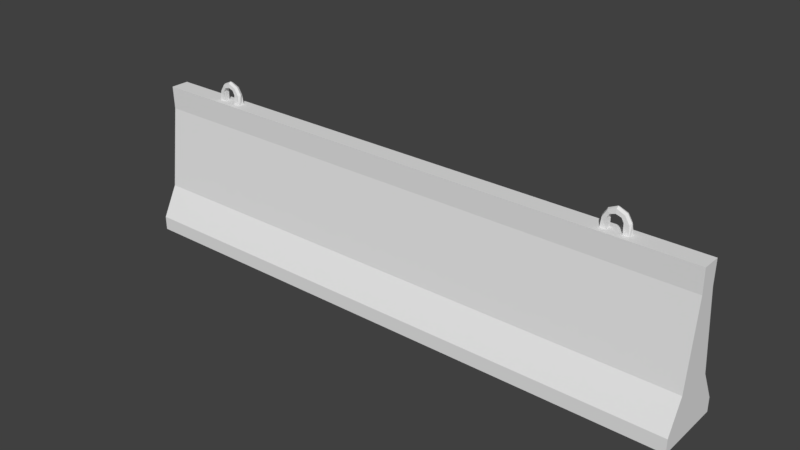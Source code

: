 # Source: ConcreteBarricade.blend  (saved by Blender 2.79.0; exported with 4.5.12 LTS)
import bpy
from mathutils import Matrix  # noqa: F401  (used for matrix-valued properties, if any)

bpy.ops.wm.read_factory_settings(use_empty=True)
scene = bpy.context.scene
scene.name = 'Scene'

# ---- collections
col_collection_1 = bpy.data.collections.new('Collection 1'); scene.collection.children.link(col_collection_1)

# ---- world
world_world = bpy.data.worlds.new('World'); scene.world = world_world
world_world.color = (0.05088, 0.05088, 0.05088)
world_world.use_sun_shadow = False
world_world.sun_shadow_jitter_overblur = 0.0
world_world.cycles.sampling_method = 'MANUAL'

# ---- meshes
me_cube_001 = bpy.data.meshes.new('Cube.001')
me_cube_001.from_pydata([(125.0, -15.0, 0.176), (125.0, -4.011, 65.18), (125.0, 15.0, 0.176), (125.0, 4.011, 65.18), (125.0, 15.0, 6.27), (125.0, -15.0, 6.27), (125.0, 3.727, 55.1), (125.0, -3.727, 55.1), (125.0, 8.173, 19.52), (125.0, -8.173, 19.52), (100.1, -8.173, 19.52), (97.01, -1.363, 65.18), (100.1, 15.0, 0.176), (97.01, 1.363, 65.18), (100.1, -15.0, 0.176), (100.1, 15.0, 6.27), (100.1, 3.727, 55.1), (100.1, 8.173, 19.52), (100.1, -3.727, 55.1), (100.1, -15.0, 6.27), (100.1, -4.011, 65.18), (100.1, 4.011, 65.18), (94.56, -1.363, 65.18), (94.56, 1.363, 65.18), (94.56, -1.363, 69.37), (94.56, 1.363, 69.37), (96.47, -1.193, 69.24), (96.47, 1.193, 69.24), (93.68, 1.363, 71.01), (94.71, 1.193, 72.12), (93.68, -1.363, 71.01), (94.71, -1.193, 72.12), (97.01, 0.0, 65.18), (97.01, 0.0, 69.37), (95.1, -1.118e-07, 72.48), (91.46, -8.173, 19.52), (91.46, -3.727, 55.1), (91.46, -15.0, 6.27), (91.46, -4.011, 65.18), (91.46, 15.0, 0.176), (91.46, 8.173, 19.52), (91.46, 3.727, 55.1), (91.46, 15.0, 6.27), (91.46, -15.0, 0.176), (91.46, 4.011, 65.18), (82.8, -8.173, 19.52), (85.9, -1.363, 65.18), (82.8, 15.0, 0.176), (85.9, 1.363, 65.18), (82.8, -15.0, 0.176), (82.8, 15.0, 6.27), (82.8, 3.727, 55.1), (82.8, 8.173, 19.52), (82.8, -3.727, 55.1), (82.8, -15.0, 6.27), (82.8, -4.011, 65.18), (82.8, 4.011, 65.18), (88.35, -1.363, 65.18), (88.35, 1.363, 65.18), (88.35, -1.363, 69.37), (88.35, 1.363, 69.37), (86.45, -1.193, 69.24), (86.45, 1.193, 69.24), (91.46, -1.363, 71.73), (91.46, 1.363, 71.73), (91.46, -1.136, 73.48), (91.46, 1.136, 73.48), (89.23, 1.363, 71.01), (88.21, 1.193, 72.12), (89.23, -1.363, 71.01), (88.21, -1.193, 72.12), (85.9, 0.0, 65.18), (85.9, 0.0, 69.37), (91.46, -1.118e-07, 74.17), (87.82, -1.118e-07, 72.48), (125.0, 0.0, 0.176), (125.0, 0.0, 65.18), (125.0, 0.0, 6.27), (125.0, 0.0, 55.1), (125.0, 0.0, 19.52), (100.1, 0.0, 65.18), (82.8, 0.0, 65.18), (-125.0, -15.0, 0.176), (-125.0, -4.011, 65.18), (-125.0, 15.0, 0.176), (-125.0, 4.011, 65.18), (-125.0, 15.0, 6.27), (-125.0, -15.0, 6.27), (-125.0, 3.727, 55.1), (-125.0, -3.727, 55.1), (-125.0, 8.173, 19.52), (-125.0, -8.173, 19.52), (-100.1, -8.173, 19.52), (-97.01, -1.363, 65.18), (-100.1, 15.0, 0.176), (-97.01, 1.363, 65.18), (-100.1, -15.0, 0.176), (-100.1, 15.0, 6.27), (-100.1, 3.727, 55.1), (-100.1, 8.173, 19.52), (-100.1, -3.727, 55.1), (-100.1, -15.0, 6.27), (-100.1, -4.011, 65.18), (-100.1, 4.011, 65.18), (-94.56, -1.363, 65.18), (-94.56, 1.363, 65.18), (-94.56, -1.363, 69.37), (-94.56, 1.363, 69.37), (-96.47, -1.193, 69.24), (-96.47, 1.193, 69.24), (-93.68, 1.363, 71.01), (-94.71, 1.193, 72.12), (-93.68, -1.363, 71.01), (-94.71, -1.193, 72.12), (-97.01, 0.0, 65.18), (-97.01, 0.0, 69.37), (-95.1, -1.118e-07, 72.48), (-91.46, -8.173, 19.52), (-91.46, -3.727, 55.1), (-91.46, -15.0, 6.27), (-91.46, -4.011, 65.18), (-91.46, 15.0, 0.176), (-91.46, 8.173, 19.52), (-91.46, 3.727, 55.1), (-91.46, 15.0, 6.27), (-91.46, -15.0, 0.176), (-91.46, 4.011, 65.18), (-82.8, -8.173, 19.52), (-85.9, -1.363, 65.18), (-82.8, 15.0, 0.176), (-85.9, 1.363, 65.18), (-82.8, -15.0, 0.176), (-82.8, 15.0, 6.27), (-82.8, 3.727, 55.1), (-82.8, 8.173, 19.52), (-82.8, -3.727, 55.1), (-82.8, -15.0, 6.27), (-82.8, -4.011, 65.18), (-82.8, 4.011, 65.18), (-88.35, -1.363, 65.18), (-88.35, 1.363, 65.18), (-88.35, -1.363, 69.37), (-88.35, 1.363, 69.37), (-86.45, -1.193, 69.24), (-86.45, 1.193, 69.24), (-91.46, -1.363, 71.73), (-91.46, 1.363, 71.73), (-91.46, -1.136, 73.48), (-91.46, 1.136, 73.48), (-89.23, 1.363, 71.01), (-88.21, 1.193, 72.12), (-89.23, -1.363, 71.01), (-88.21, -1.193, 72.12), (-85.9, 0.0, 65.18), (-85.9, 0.0, 69.37), (-91.46, -1.118e-07, 74.17), (-87.82, -1.118e-07, 72.48), (0.0, 4.011, 65.18), (0.0, -15.0, 0.176), (0.0, 15.0, 6.27), (0.0, 3.727, 55.1), (0.0, 8.173, 19.52), (0.0, -8.173, 19.52), (0.0, -4.011, 65.18), (0.0, 15.0, 0.176), (0.0, -3.727, 55.1), (0.0, -15.0, 6.27), (-125.0, 0.0, 0.176), (-125.0, 0.0, 65.18), (-125.0, 0.0, 6.27), (-125.0, 0.0, 55.1), (-125.0, 0.0, 19.52), (-100.1, 0.0, 65.18), (-82.8, 0.0, 65.18), (0.0, 0.0, 65.18)], [], [(78, 76, 1, 7), (20, 18, 7, 1), (80, 20, 1, 76), (19, 14, 0, 5), (75, 77, 5, 0), (18, 10, 9, 7), (79, 78, 7, 9), (77, 79, 9, 5), (10, 19, 5, 9), (15, 12, 39, 42), (16, 17, 40, 41), (17, 15, 42, 40), (12, 14, 43, 39), (21, 16, 41, 44), (3, 6, 16, 21), (2, 75, 0, 14, 12), (8, 4, 15, 17), (6, 8, 17, 16), (4, 2, 12, 15), (35, 37, 19, 10), (36, 35, 10, 18), (37, 43, 14, 19), (23, 22, 24, 25), (38, 36, 18, 20), (11, 22, 38, 20), (22, 23, 44, 38), (23, 13, 21, 44), (32, 11, 20, 80), (29, 28, 64, 66), (13, 23, 25, 27), (22, 11, 26, 24), (32, 13, 27, 33), (28, 30, 63, 64), (34, 29, 66, 73), (30, 31, 65, 63), (24, 26, 31, 30), (33, 27, 29, 34), (25, 24, 30, 28), (27, 25, 28, 29), (26, 33, 34, 31), (31, 34, 73, 65), (11, 32, 33, 26), (50, 42, 39, 47), (51, 41, 40, 52), (52, 40, 42, 50), (47, 39, 43, 49), (56, 44, 41, 51), (157, 56, 51, 160), (164, 47, 49, 158), (161, 52, 50, 159), (160, 51, 52, 161), (159, 50, 47, 164), (35, 45, 54, 37), (36, 53, 45, 35), (37, 54, 49, 43), (58, 60, 59, 57), (38, 55, 53, 36), (46, 55, 38, 57), (57, 38, 44, 58), (58, 44, 56, 48), (71, 81, 55, 46), (68, 66, 64, 67), (48, 62, 60, 58), (57, 59, 61, 46), (71, 72, 62, 48), (64, 66, 73, 65, 63), (67, 64, 63, 69), (74, 73, 66, 68), (69, 63, 65, 70), (59, 69, 70, 61), (72, 74, 68, 62), (60, 67, 69, 59), (62, 68, 67, 60), (61, 70, 74, 72), (70, 65, 73, 74), (46, 61, 72, 71), (45, 162, 166, 54), (53, 165, 162, 45), (54, 166, 158, 49), (81, 174, 163, 55), (55, 163, 165, 53), (4, 8, 79, 77), (8, 6, 78, 79), (2, 4, 77, 75), (21, 80, 76, 3), (6, 3, 76, 78), (13, 32, 80, 21), (56, 157, 174, 81), (48, 56, 81, 71), (170, 89, 83, 168), (102, 83, 89, 100), (172, 168, 83, 102), (101, 87, 82, 96), (167, 82, 87, 169), (100, 89, 91, 92), (171, 91, 89, 170), (169, 87, 91, 171), (92, 91, 87, 101), (97, 124, 121, 94), (98, 123, 122, 99), (99, 122, 124, 97), (94, 121, 125, 96), (103, 126, 123, 98), (85, 103, 98, 88), (84, 94, 96, 82, 167), (90, 99, 97, 86), (88, 98, 99, 90), (86, 97, 94, 84), (117, 92, 101, 119), (118, 100, 92, 117), (119, 101, 96, 125), (105, 107, 106, 104), (120, 102, 100, 118), (93, 102, 120, 104), (104, 120, 126, 105), (105, 126, 103, 95), (114, 172, 102, 93), (111, 148, 146, 110), (95, 109, 107, 105), (104, 106, 108, 93), (114, 115, 109, 95), (110, 146, 145, 112), (116, 155, 148, 111), (112, 145, 147, 113), (106, 112, 113, 108), (115, 116, 111, 109), (107, 110, 112, 106), (109, 111, 110, 107), (108, 113, 116, 115), (113, 147, 155, 116), (93, 108, 115, 114), (132, 129, 121, 124), (133, 134, 122, 123), (134, 132, 124, 122), (129, 131, 125, 121), (138, 133, 123, 126), (157, 160, 133, 138), (164, 158, 131, 129), (161, 159, 132, 134), (160, 161, 134, 133), (159, 164, 129, 132), (117, 119, 136, 127), (118, 117, 127, 135), (119, 125, 131, 136), (140, 139, 141, 142), (120, 118, 135, 137), (128, 139, 120, 137), (139, 140, 126, 120), (140, 130, 138, 126), (153, 128, 137, 173), (150, 149, 146, 148), (130, 140, 142, 144), (139, 128, 143, 141), (153, 130, 144, 154), (146, 145, 147, 155, 148), (149, 151, 145, 146), (156, 150, 148, 155), (151, 152, 147, 145), (141, 143, 152, 151), (154, 144, 150, 156), (142, 141, 151, 149), (144, 142, 149, 150), (143, 154, 156, 152), (152, 156, 155, 147), (128, 153, 154, 143), (127, 136, 166, 162), (135, 127, 162, 165), (136, 131, 158, 166), (173, 137, 163, 174), (137, 135, 165, 163), (86, 169, 171, 90), (90, 171, 170, 88), (84, 167, 169, 86), (103, 85, 168, 172), (88, 170, 168, 85), (95, 103, 172, 114), (138, 173, 174, 157), (130, 153, 173, 138)])
_uv = me_cube_001.uv_layers.new(name='UVMap')
_uv.uv.foreach_set('vector', [0.844, 0.7911, 0.844, 0.8315, 0.8279, 0.8315, 0.8291, 0.7911, 0.8992, 0.2703, 0.8993, 0.23, 0.9988, 0.2303, 0.9987, 0.2705, 0.8992, 0.2863, 0.8992, 0.2703, 0.9987, 0.2705, 0.9986, 0.2865, 0.9003, 0.02704, 0.9004, 0.002702, 0.9998, 0.00319, 0.9997, 0.02753, 0.844, 0.5713, 0.844, 0.5957, 0.7839, 0.5957, 0.7839, 0.5713, 0.8993, 0.23, 0.9, 0.08658, 0.9994, 0.08705, 0.9988, 0.2303, 0.844, 0.6487, 0.844, 0.7911, 0.8291, 0.7911, 0.8113, 0.6487, 0.844, 0.5957, 0.844, 0.6487, 0.8113, 0.6487, 0.7839, 0.5957, 0.9, 0.08658, 0.9003, 0.02704, 0.9997, 0.02753, 0.9994, 0.08705, 0.8999, 0.5464, 0.8999, 0.5708, 0.8652, 0.5709, 0.8652, 0.5464, 0.8995, 0.3429, 0.8998, 0.4867, 0.8651, 0.4867, 0.8648, 0.343, 0.8998, 0.4867, 0.8999, 0.5464, 0.8652, 0.5464, 0.8651, 0.4867, 0.4818, 0.7264, 0.3617, 0.7264, 0.3617, 0.6918, 0.4818, 0.6918, 0.8994, 0.3024, 0.8995, 0.3429, 0.8648, 0.343, 0.8647, 0.3025, 0.9993, 0.3022, 0.9994, 0.3426, 0.8995, 0.3429, 0.8994, 0.3024, 0.1203, 0.7914, 0.06025, 0.7914, 0.0002051, 0.7914, 0.0002051, 0.6918, 0.1203, 0.6918, 0.9996, 0.4865, 0.9997, 0.5463, 0.8999, 0.5464, 0.8998, 0.4867, 0.9994, 0.3426, 0.9996, 0.4865, 0.8998, 0.4867, 0.8995, 0.3429, 0.9997, 0.5463, 0.9997, 0.5707, 0.8999, 0.5708, 0.8999, 0.5464, 0.8654, 0.0864, 0.8657, 0.02685, 0.9003, 0.02704, 0.9, 0.08658, 0.8646, 0.2299, 0.8654, 0.0864, 0.9, 0.08658, 0.8993, 0.23, 0.8657, 0.02685, 0.8658, 0.00252, 0.9004, 0.002702, 0.9003, 0.02704, 0.617, 0.6931, 0.6263, 0.6932, 0.628, 0.7102, 0.6153, 0.7107, 0.8645, 0.2702, 0.8646, 0.2299, 0.8993, 0.23, 0.8992, 0.2703, 0.8868, 0.2809, 0.877, 0.2809, 0.8645, 0.2702, 0.8992, 0.2703, 0.877, 0.2809, 0.8771, 0.2919, 0.8647, 0.3025, 0.8645, 0.2702, 0.8771, 0.2919, 0.8869, 0.2918, 0.8994, 0.3024, 0.8647, 0.3025, 0.8868, 0.2863, 0.8868, 0.2809, 0.8992, 0.2703, 0.8992, 0.2863, 0.6086, 0.7201, 0.6145, 0.7197, 0.617, 0.7288, 0.6116, 0.7327, 0.608, 0.6918, 0.617, 0.6931, 0.6153, 0.7107, 0.6077, 0.7074, 0.6263, 0.6932, 0.635, 0.6918, 0.6355, 0.707, 0.628, 0.7102, 0.6028, 0.6919, 0.608, 0.6918, 0.6077, 0.7074, 0.6027, 0.7075, 0.6145, 0.7197, 0.6285, 0.7191, 0.6257, 0.7291, 0.617, 0.7288, 0.6038, 0.7207, 0.6086, 0.7201, 0.6116, 0.7327, 0.6073, 0.7349, 0.6285, 0.7191, 0.6347, 0.7197, 0.6315, 0.7332, 0.6257, 0.7291, 0.628, 0.7102, 0.6355, 0.707, 0.6347, 0.7197, 0.6285, 0.7191, 0.6027, 0.7075, 0.6077, 0.7074, 0.6086, 0.7201, 0.6038, 0.7207, 0.6153, 0.7107, 0.628, 0.7102, 0.6285, 0.7191, 0.6145, 0.7197, 0.6077, 0.7074, 0.6153, 0.7107, 0.6145, 0.7197, 0.6086, 0.7201, 0.6355, 0.707, 0.6404, 0.707, 0.6396, 0.7202, 0.6347, 0.7197, 0.6347, 0.7197, 0.6396, 0.7202, 0.6362, 0.7354, 0.6315, 0.7332, 0.635, 0.6918, 0.64, 0.6918, 0.6404, 0.707, 0.6355, 0.707, 0.8305, 0.5465, 0.8652, 0.5464, 0.8652, 0.5709, 0.8305, 0.5709, 0.83, 0.3431, 0.8648, 0.343, 0.8651, 0.4867, 0.8304, 0.4868, 0.8304, 0.4868, 0.8651, 0.4867, 0.8652, 0.5464, 0.8305, 0.5465, 0.6023, 0.6918, 0.6023, 0.7264, 0.4822, 0.7264, 0.4822, 0.6918, 0.8298, 0.3028, 0.8647, 0.3025, 0.8648, 0.343, 0.83, 0.3431, 0.5, 0.3042, 0.8298, 0.3028, 0.83, 0.3431, 0.4999, 0.3443, 0.3316, 0.5713, 0.663, 0.5713, 0.663, 0.6914, 0.3316, 0.6914, 0.4996, 0.487, 0.8304, 0.4868, 0.8305, 0.5465, 0.4994, 0.5465, 0.4999, 0.3443, 0.83, 0.3431, 0.8304, 0.4868, 0.4996, 0.487, 0.4994, 0.5465, 0.8305, 0.5465, 0.8305, 0.5709, 0.4993, 0.5709, 0.8654, 0.0864, 0.8308, 0.08621, 0.8311, 0.02665, 0.8657, 0.02685, 0.8646, 0.2299, 0.8299, 0.2297, 0.8308, 0.08621, 0.8654, 0.0864, 0.8657, 0.02685, 0.8311, 0.02665, 0.8313, 0.002321, 0.8658, 0.00252, 0.4615, 0.7282, 0.4632, 0.7459, 0.4505, 0.7453, 0.4523, 0.7283, 0.8645, 0.2702, 0.8297, 0.2701, 0.8299, 0.2297, 0.8646, 0.2299, 0.8417, 0.2808, 0.8297, 0.2701, 0.8645, 0.2702, 0.852, 0.281, 0.852, 0.281, 0.8645, 0.2702, 0.8647, 0.3025, 0.8521, 0.2921, 0.8521, 0.2921, 0.8647, 0.3025, 0.8298, 0.3028, 0.8428, 0.2924, 0.8415, 0.2863, 0.8298, 0.2856, 0.8297, 0.2701, 0.8417, 0.2808, 0.4698, 0.7554, 0.4667, 0.768, 0.4614, 0.7639, 0.4639, 0.7549, 0.4706, 0.727, 0.4708, 0.7426, 0.4632, 0.7459, 0.4615, 0.7282, 0.4523, 0.7283, 0.4505, 0.7453, 0.443, 0.742, 0.4436, 0.7268, 0.4758, 0.7271, 0.4758, 0.7428, 0.4708, 0.7426, 0.4706, 0.727, 0.6518, 0.6918, 0.6509, 0.6988, 0.6463, 0.7016, 0.6418, 0.6988, 0.6409, 0.6918, 0.4639, 0.7549, 0.4614, 0.7639, 0.4527, 0.7642, 0.4499, 0.7542, 0.4746, 0.7559, 0.4711, 0.7701, 0.4667, 0.768, 0.4698, 0.7554, 0.4499, 0.7542, 0.4527, 0.7642, 0.4469, 0.7683, 0.4438, 0.7547, 0.4505, 0.7453, 0.4499, 0.7542, 0.4438, 0.7547, 0.443, 0.742, 0.4758, 0.7428, 0.4746, 0.7559, 0.4698, 0.7554, 0.4708, 0.7426, 0.4632, 0.7459, 0.4639, 0.7549, 0.4499, 0.7542, 0.4505, 0.7453, 0.4708, 0.7426, 0.4698, 0.7554, 0.4639, 0.7549, 0.4632, 0.7459, 0.443, 0.742, 0.4438, 0.7547, 0.4388, 0.7553, 0.4381, 0.742, 0.4438, 0.7547, 0.4469, 0.7683, 0.4422, 0.7705, 0.4388, 0.7553, 0.4436, 0.7268, 0.443, 0.742, 0.4381, 0.742, 0.4386, 0.7268, 0.8308, 0.08621, 0.5004, 0.08405, 0.5006, 0.02456, 0.8311, 0.02665, 0.8299, 0.2297, 0.5002, 0.2266, 0.5004, 0.08405, 0.8308, 0.08621, 0.8311, 0.02665, 0.5006, 0.02456, 0.5007, 0.0002051, 0.8313, 0.002321, 0.8298, 0.2856, 0.5001, 0.2826, 0.5001, 0.2667, 0.8297, 0.2701, 0.8297, 0.2701, 0.5001, 0.2667, 0.5002, 0.2266, 0.8299, 0.2297, 0.904, 0.5957, 0.8767, 0.6487, 0.844, 0.6487, 0.844, 0.5957, 0.8767, 0.6487, 0.8589, 0.7911, 0.844, 0.7911, 0.844, 0.6487, 0.904, 0.5713, 0.904, 0.5957, 0.844, 0.5957, 0.844, 0.5713, 0.8994, 0.3024, 0.8994, 0.2863, 0.9993, 0.2861, 0.9993, 0.3022, 0.8589, 0.7911, 0.86, 0.8315, 0.844, 0.8315, 0.844, 0.7911, 0.8869, 0.2918, 0.8869, 0.2863, 0.8994, 0.2863, 0.8994, 0.3024, 0.8298, 0.3028, 0.5, 0.3042, 0.5001, 0.2883, 0.8297, 0.2858, 0.8428, 0.2924, 0.8298, 0.3028, 0.8297, 0.2858, 0.8414, 0.2865, 0.7235, 0.7911, 0.7384, 0.7911, 0.7395, 0.8315, 0.7235, 0.8315, 0.1006, 0.2685, 0.0007838, 0.2688, 0.0006571, 0.2284, 0.1004, 0.2281, 0.1007, 0.2846, 0.0008385, 0.2849, 0.0007838, 0.2688, 0.1006, 0.2685, 0.09995, 0.0247, 0.0002455, 0.02487, 0.0002051, 0.000447, 0.09992, 0.0002821, 0.7235, 0.5713, 0.7835, 0.5713, 0.7835, 0.5957, 0.7235, 0.5957, 0.1004, 0.2281, 0.0006571, 0.2284, 0.0003455, 0.08461, 0.1001, 0.08441, 0.7235, 0.6487, 0.7562, 0.6487, 0.7384, 0.7911, 0.7235, 0.7911, 0.7235, 0.5957, 0.7835, 0.5957, 0.7562, 0.6487, 0.7235, 0.6487, 0.1001, 0.08441, 0.0003455, 0.08461, 0.0002455, 0.02487, 0.09995, 0.0247, 0.09972, 0.544, 0.1343, 0.5442, 0.1342, 0.5685, 0.0996, 0.5683, 0.1007, 0.341, 0.1354, 0.3411, 0.1346, 0.4846, 0.1, 0.4844, 0.1, 0.4844, 0.1346, 0.4846, 0.1343, 0.5442, 0.09972, 0.544, 0.3613, 0.6918, 0.3613, 0.7264, 0.2412, 0.7264, 0.2412, 0.6918, 0.1007, 0.3006, 0.1355, 0.3007, 0.1354, 0.3411, 0.1007, 0.341, 0.001173, 0.3004, 0.1007, 0.3006, 0.1007, 0.341, 0.001097, 0.3407, 0.2408, 0.6918, 0.2408, 0.7914, 0.1207, 0.7914, 0.1207, 0.6918, 0.1807, 0.6918, 0.000589, 0.484, 0.1, 0.4844, 0.09972, 0.544, 0.0003215, 0.5435, 0.001097, 0.3407, 0.1007, 0.341, 0.1, 0.4844, 0.000589, 0.484, 0.0003215, 0.5435, 0.09972, 0.544, 0.0996, 0.5683, 0.0002078, 0.5679, 0.1347, 0.08434, 0.1001, 0.08441, 0.09995, 0.0247, 0.1347, 0.02465, 0.1351, 0.2279, 0.1004, 0.2281, 0.1001, 0.08441, 0.1347, 0.08434, 0.1347, 0.02465, 0.09995, 0.0247, 0.09992, 0.0002821, 0.1346, 0.0002356, 0.4234, 0.7282, 0.425, 0.7459, 0.4123, 0.7453, 0.4141, 0.7283, 0.1354, 0.2683, 0.1006, 0.2685, 0.1004, 0.2281, 0.1351, 0.2279, 0.1131, 0.279, 0.1006, 0.2685, 0.1354, 0.2683, 0.1229, 0.279, 0.1229, 0.279, 0.1354, 0.2683, 0.1355, 0.3007, 0.123, 0.29, 0.123, 0.29, 0.1355, 0.3007, 0.1007, 0.3006, 0.1132, 0.29, 0.1131, 0.2845, 0.1007, 0.2846, 0.1006, 0.2685, 0.1131, 0.279, 0.4317, 0.7554, 0.4285, 0.768, 0.4232, 0.7639, 0.4257, 0.7549, 0.4324, 0.727, 0.4327, 0.7426, 0.425, 0.7459, 0.4234, 0.7282, 0.4141, 0.7283, 0.4123, 0.7453, 0.4048, 0.742, 0.4054, 0.7268, 0.4376, 0.7271, 0.4376, 0.7428, 0.4327, 0.7426, 0.4324, 0.727, 0.4257, 0.7549, 0.4232, 0.7639, 0.4145, 0.7642, 0.4117, 0.7542, 0.4365, 0.7559, 0.4329, 0.7701, 0.4285, 0.768, 0.4317, 0.7554, 0.4117, 0.7542, 0.4145, 0.7642, 0.4087, 0.7683, 0.4056, 0.7547, 0.4123, 0.7453, 0.4117, 0.7542, 0.4056, 0.7547, 0.4048, 0.742, 0.4376, 0.7428, 0.4365, 0.7559, 0.4317, 0.7554, 0.4327, 0.7426, 0.425, 0.7459, 0.4257, 0.7549, 0.4117, 0.7542, 0.4123, 0.7453, 0.4327, 0.7426, 0.4317, 0.7554, 0.4257, 0.7549, 0.425, 0.7459, 0.4048, 0.742, 0.4056, 0.7547, 0.4006, 0.7553, 0.3999, 0.742, 0.4056, 0.7547, 0.4087, 0.7683, 0.404, 0.7705, 0.4006, 0.7553, 0.4054, 0.7268, 0.4048, 0.742, 0.3999, 0.742, 0.4004, 0.7268, 0.1689, 0.5443, 0.1688, 0.5687, 0.1342, 0.5685, 0.1343, 0.5442, 0.17, 0.3412, 0.1693, 0.4848, 0.1346, 0.4846, 0.1354, 0.3411, 0.1693, 0.4848, 0.1689, 0.5443, 0.1343, 0.5442, 0.1346, 0.4846, 0.3613, 0.7615, 0.2412, 0.7615, 0.2412, 0.7268, 0.3613, 0.7268, 0.1703, 0.3008, 0.17, 0.3412, 0.1354, 0.3411, 0.1355, 0.3007, 0.5, 0.3042, 0.4999, 0.3443, 0.17, 0.3412, 0.1703, 0.3008, 0.3316, 0.5713, 0.3316, 0.6914, 0.0002051, 0.6914, 0.0002051, 0.5713, 0.4996, 0.487, 0.4994, 0.5465, 0.1689, 0.5443, 0.1693, 0.4848, 0.4999, 0.3443, 0.4996, 0.487, 0.1693, 0.4848, 0.17, 0.3412, 0.4994, 0.5465, 0.4993, 0.5709, 0.1688, 0.5687, 0.1689, 0.5443, 0.1347, 0.08434, 0.1347, 0.02465, 0.1693, 0.02461, 0.1694, 0.08427, 0.1351, 0.2279, 0.1347, 0.08434, 0.1694, 0.08427, 0.1698, 0.2278, 0.1347, 0.02465, 0.1346, 0.0002356, 0.1693, 0.0002078, 0.1693, 0.02461, 0.3761, 0.7281, 0.3853, 0.7283, 0.387, 0.7453, 0.3743, 0.7458, 0.1354, 0.2683, 0.1351, 0.2279, 0.1698, 0.2278, 0.17, 0.268, 0.1574, 0.2786, 0.148, 0.2788, 0.1354, 0.2683, 0.17, 0.268, 0.148, 0.2788, 0.1482, 0.29, 0.1355, 0.3007, 0.1354, 0.2683, 0.1482, 0.29, 0.1585, 0.2901, 0.1703, 0.3008, 0.1355, 0.3007, 0.1587, 0.2845, 0.1574, 0.2786, 0.17, 0.268, 0.1703, 0.285, 0.3676, 0.7552, 0.3736, 0.7548, 0.376, 0.7638, 0.3707, 0.7678, 0.367, 0.7268, 0.3761, 0.7281, 0.3743, 0.7458, 0.3667, 0.7425, 0.3853, 0.7283, 0.394, 0.7268, 0.3945, 0.742, 0.387, 0.7453, 0.3618, 0.727, 0.367, 0.7268, 0.3667, 0.7425, 0.3617, 0.7426, 0.6518, 0.7117, 0.6409, 0.7117, 0.6418, 0.7047, 0.6463, 0.702, 0.6509, 0.7047, 0.3736, 0.7548, 0.3876, 0.7542, 0.3847, 0.7641, 0.376, 0.7638, 0.3628, 0.7558, 0.3676, 0.7552, 0.3707, 0.7678, 0.3663, 0.77, 0.3876, 0.7542, 0.3937, 0.7547, 0.3905, 0.7683, 0.3847, 0.7641, 0.387, 0.7453, 0.3945, 0.742, 0.3937, 0.7547, 0.3876, 0.7542, 0.3617, 0.7426, 0.3667, 0.7425, 0.3676, 0.7552, 0.3628, 0.7558, 0.3743, 0.7458, 0.387, 0.7453, 0.3876, 0.7542, 0.3736, 0.7548, 0.3667, 0.7425, 0.3743, 0.7458, 0.3736, 0.7548, 0.3676, 0.7552, 0.3945, 0.742, 0.3995, 0.7421, 0.3987, 0.7553, 0.3937, 0.7547, 0.3937, 0.7547, 0.3987, 0.7553, 0.3952, 0.7705, 0.3905, 0.7683, 0.394, 0.7268, 0.399, 0.7269, 0.3995, 0.7421, 0.3945, 0.742, 0.1694, 0.08427, 0.1693, 0.02461, 0.5006, 0.02456, 0.5004, 0.08405, 0.1698, 0.2278, 0.1694, 0.08427, 0.5004, 0.08405, 0.5002, 0.2266, 0.1693, 0.02461, 0.1693, 0.0002078, 0.5007, 0.0002051, 0.5006, 0.02456, 0.1703, 0.285, 0.17, 0.268, 0.5001, 0.2667, 0.5001, 0.2826, 0.17, 0.268, 0.1698, 0.2278, 0.5002, 0.2266, 0.5001, 0.2667, 0.6634, 0.5957, 0.7235, 0.5957, 0.7235, 0.6487, 0.6908, 0.6487, 0.6908, 0.6487, 0.7235, 0.6487, 0.7235, 0.7911, 0.7086, 0.7911, 0.6634, 0.5713, 0.7235, 0.5713, 0.7235, 0.5957, 0.6634, 0.5957, 0.1007, 0.3006, 0.001173, 0.3004, 0.001203, 0.2844, 0.1007, 0.2846, 0.7086, 0.7911, 0.7235, 0.7911, 0.7235, 0.8315, 0.7074, 0.8315, 0.1132, 0.29, 0.1007, 0.3006, 0.1007, 0.2846, 0.1132, 0.2846, 0.1703, 0.3008, 0.1703, 0.2853, 0.5001, 0.2883, 0.5, 0.3042, 0.1585, 0.2901, 0.1586, 0.2846, 0.1703, 0.2853, 0.1703, 0.3008])
me_cube_001.use_remesh_preserve_volume = False
me_cube_001.use_remesh_preserve_attributes = False
me_cube_001.use_mirror_vertex_groups = False
me_cube_001.update()

# ---- objects
ob_cube = bpy.data.objects.new('Cube', me_cube_001)

# ---- transforms, parenting, visibility, modifiers, constraints
ob_cube.location = (0.0, 0.0, 0.0)
ob_cube.lineart.crease_threshold = 0.0

# ---- collection membership
col_collection_1.objects.link(ob_cube)

# ---- scene / render settings (as saved in the file)
scene.frame_start = 1; scene.frame_end = 250; scene.frame_set(1)
scene.render.engine = 'BLENDER_EEVEE_NEXT'
scene.render.resolution_percentage = 50
scene.render.dither_intensity = 0.0
scene.cycles.use_denoising = False
scene.cycles.samples = 128
scene.cycles.sampling_pattern = 'TABULATED_SOBOL'
scene.cycles.use_adaptive_sampling = False
scene.cycles.use_light_tree = False
scene.cycles.blur_glossy = 0.0
scene.cycles.sample_clamp_indirect = 0.0
scene.view_settings.view_transform = 'Standard'
scene.unit_settings.scale_length = 0.01
bpy.context.view_layer.update()

# ---- added for rendering (the .blend has no active camera and no usable light): camera, sun
cam_auto = bpy.data.cameras.new('AutoCamera')
cam_auto.lens = 50.0
cam_auto.sensor_width = 36.0
cam_auto.clip_end = 4261.43
ob_auto_camera = bpy.data.objects.new('AutoCamera', cam_auto)
scene.collection.objects.link(ob_auto_camera)
ob_auto_camera.location = (242.817, -291.381, 231.428)
ob_auto_camera.rotation_euler = (1.09748, -7.21219e-08, 0.694738)
scene.camera = ob_auto_camera
light_auto_sun = bpy.data.lights.new('AutoSun', 'SUN')
light_auto_sun.energy = 3.0
light_auto_sun.angle = 0.0523599
ob_auto_sun = bpy.data.objects.new('AutoSun', light_auto_sun)
scene.collection.objects.link(ob_auto_sun)
ob_auto_sun.rotation_euler = (0.872665, 0.174533, 0.523599)
bpy.context.view_layer.update()
